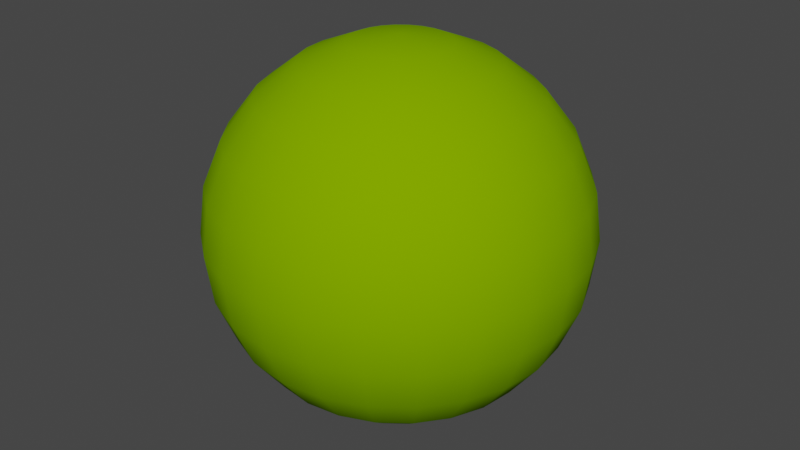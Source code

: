 # Source: LPEo300cm.blend  (saved by Blender 4.0.36; exported with 4.5.12 LTS)
import bpy
from mathutils import Matrix  # noqa: F401  (used for matrix-valued properties, if any)

bpy.ops.wm.read_factory_settings(use_empty=True)
scene = bpy.context.scene
scene.name = 'Scene'

# ---- collections
col_collection = bpy.data.collections.new('Collection'); scene.collection.children.link(col_collection)

# ---- materials (node trees are filled in below, after node groups)
mat_surface_style_1316 = bpy.data.materials.new('surface-style-1316')
mat_surface_style_1316.use_transparent_shadow = False
mat_surface_style_1316.diffuse_color = (0.1961, 0.3922, 0.0, 1.0)
mat_surface_style_1316.roughness = 1.0

# ---- material node trees
mat_surface_style_1316.use_nodes = True; mat_surface_style_1316.node_tree.nodes.clear()
_N = mat_surface_style_1316.node_tree.nodes; _L = mat_surface_style_1316.node_tree.links
n0 = _N.new('ShaderNodeBsdfPrincipled'); n0.name = 'Principled BSDF'; n0.location = (0, 300)
n0.inputs[0].default_value = (0.1961, 0.3922, 0.0, 1.0)
n0.inputs[2].default_value = 1.0
n0.inputs[3].default_value = 1.45
n0.inputs[13].default_value = 0.0
n1 = _N.new('ShaderNodeOutputMaterial'); n1.name = 'Material Output'; n1.location = (280, 300)
_L.new(n0.outputs[0], n1.inputs[0])
n1.is_active_output = True

# ---- world
world_world = bpy.data.worlds.new('World'); scene.world = world_world
world_world.use_nodes = True; world_world.node_tree.nodes.clear()
_N = world_world.node_tree.nodes; _L = world_world.node_tree.links
n0 = _N.new('ShaderNodeOutputWorld'); n0.name = 'World Output'; n0.location = (300, 300)
n1 = _N.new('ShaderNodeBackground'); n1.name = 'Background'; n1.location = (10, 300)
n1.inputs[0].default_value = (0.05088, 0.05088, 0.05088, 1.0)
_L.new(n1.outputs[0], n0.inputs[0])
n0.is_active_output = True
world_world.color = (0.05088, 0.05088, 0.05088)
world_world.use_sun_shadow = False
world_world.sun_shadow_jitter_overblur = 0.0

# ---- meshes
me_lpeo300cm = bpy.data.meshes.new('LPEo300cm')
me_lpeo300cm.from_pydata([(-1.125, 0.6495, 0.75), (-0.9186, 0.9186, 0.75), (-1.255, 0.7244, 1.112), (-1.025, 1.025, 1.112), (-0.9186, 0.5303, 0.4393), (-0.75, 0.75, 0.4393), (-0.6495, 0.375, 0.201), (-0.5303, 0.5303, 0.201), (-0.3362, 0.1941, 0.05111), (-0.2745, 0.2745, 0.05111), (-1.91e-32, 1.442e-39, 0.0), (-1.255, 0.3362, 0.75), (-1.4, 0.375, 1.112), (-1.449, 0.3882, 1.5), (-1.299, 0.75, 1.5), (-1.4, 0.375, 1.888), (-1.255, 0.7244, 1.888), (-1.255, 0.3362, 2.25), (-1.125, 0.6495, 2.25), (-1.025, 0.2745, 2.561), (-0.9186, 0.5303, 2.561), (-0.7244, 0.1941, 2.799), (-0.6495, 0.375, 2.799), (-0.375, 0.1005, 2.949), (-0.3362, 0.1941, 2.949), (-1.91e-32, 1.442e-39, 3.0), (-1.025, 0.2745, 0.4393), (-0.7244, 0.1941, 0.201), (-0.375, 0.1005, 0.05111), (-0.3882, 2.931e-08, 2.949), (-0.75, 5.662e-08, 2.799), (-1.061, 8.01e-08, 2.561), (-1.299, 9.807e-08, 2.25), (-1.449, 1.094e-07, 1.888), (-1.5, 1.132e-07, 1.5), (-1.449, 1.094e-07, 1.112), (-1.299, 9.807e-08, 0.75), (-1.061, 8.01e-08, 0.4393), (-0.75, 5.662e-08, 0.201), (-0.3882, 2.931e-08, 0.05111), (-0.375, -0.1005, 2.949), (-0.7244, -0.1941, 2.799), (-1.025, -0.2745, 2.561), (-1.255, -0.3362, 2.25), (-1.4, -0.375, 1.888), (-1.449, -0.3882, 1.5), (-1.4, -0.375, 1.112), (-1.255, -0.3362, 0.75), (-1.025, -0.2745, 0.4393), (-0.7244, -0.1941, 0.201), (-0.375, -0.1005, 0.05111), (-0.3362, -0.1941, 2.949), (-0.6495, -0.375, 2.799), (-0.9186, -0.5303, 2.561), (-1.125, -0.6495, 2.25), (-1.255, -0.7244, 1.888), (-1.299, -0.75, 1.5), (-1.255, -0.7244, 1.112), (-1.125, -0.6495, 0.75), (-0.9186, -0.5303, 0.4393), (-0.6495, -0.375, 0.201), (-0.3362, -0.1941, 0.05111), (-0.2745, -0.2745, 2.949), (-0.5303, -0.5303, 2.799), (-0.75, -0.75, 2.561), (-0.9186, -0.9186, 2.25), (-1.025, -1.025, 1.888), (-1.061, -1.061, 1.5), (-1.025, -1.025, 1.112), (-0.9186, -0.9186, 0.75), (-0.75, -0.75, 0.4393), (-0.5303, -0.5303, 0.201), (-0.2745, -0.2745, 0.05111), (-0.1941, -0.3362, 2.949), (-0.375, -0.6495, 2.799), (-0.5303, -0.9186, 2.561), (-0.6495, -1.125, 2.25), (-0.7244, -1.255, 1.888), (-0.75, -1.299, 1.5), (-0.7244, -1.255, 1.112), (-0.6495, -1.125, 0.75), (-0.5303, -0.9186, 0.4393), (-0.375, -0.6495, 0.201), (-0.1941, -0.3362, 0.05111), (-0.1005, -0.375, 2.949), (-0.1941, -0.7244, 2.799), (-0.2745, -1.025, 2.561), (-0.3362, -1.255, 2.25), (-0.375, -1.4, 1.888), (-0.3882, -1.449, 1.5), (-0.375, -1.4, 1.112), (-0.3362, -1.255, 0.75), (-0.2745, -1.025, 0.4393), (-0.1941, -0.7244, 0.201), (-0.1005, -0.375, 0.05111), (-2.931e-08, -0.3882, 2.949), (-5.662e-08, -0.75, 2.799), (-8.01e-08, -1.061, 2.561), (-9.807e-08, -1.299, 2.25), (-1.094e-07, -1.449, 1.888), (-1.132e-07, -1.5, 1.5), (-1.094e-07, -1.449, 1.112), (-9.807e-08, -1.299, 0.75), (-8.01e-08, -1.061, 0.4393), (-5.662e-08, -0.75, 0.201), (-2.931e-08, -0.3882, 0.05111), (0.1005, -0.375, 2.949), (0.1941, -0.7244, 2.799), (0.2745, -1.025, 2.561), (0.3362, -1.255, 2.25), (0.375, -1.4, 1.888), (0.3882, -1.449, 1.5), (0.375, -1.4, 1.112), (0.3362, -1.255, 0.75), (0.2745, -1.025, 0.4393), (0.1941, -0.7244, 0.201), (0.1005, -0.375, 0.05111), (0.1941, -0.3362, 2.949), (0.375, -0.6495, 2.799), (0.5303, -0.9186, 2.561), (0.6495, -1.125, 2.25), (0.7244, -1.255, 1.888), (0.75, -1.299, 1.5), (0.7244, -1.255, 1.112), (0.6495, -1.125, 0.75), (0.5303, -0.9186, 0.4393), (0.375, -0.6495, 0.201), (0.1941, -0.3362, 0.05111), (0.2745, -0.2745, 2.949), (0.5303, -0.5303, 2.799), (0.75, -0.75, 2.561), (-0.6495, 1.125, 0.75), (-0.7244, 1.255, 1.112), (-0.3362, 1.255, 0.75), (-0.375, 1.4, 1.112), (9.807e-08, 1.299, 0.75), (1.094e-07, 1.449, 1.112), (0.3362, 1.255, 0.75), (0.375, 1.4, 1.112), (0.6495, 1.125, 0.75), (0.7244, 1.255, 1.112), (0.9186, 0.9186, 0.75), (1.025, 1.025, 1.112), (1.125, 0.6495, 0.75), (1.255, 0.7244, 1.112), (1.255, 0.3362, 0.75), (1.4, 0.375, 1.112), (1.299, -9.807e-08, 0.75), (1.449, -1.094e-07, 1.112), (1.449, 0.3882, 1.5), (1.5, -1.132e-07, 1.5), (1.4, 0.375, 1.888), (1.449, -1.094e-07, 1.888), (1.255, 0.3362, 2.25), (1.299, -9.807e-08, 2.25), (1.025, 0.2745, 2.561), (1.061, -8.01e-08, 2.561), (0.7244, 0.1941, 2.799), (0.75, -5.662e-08, 2.799), (0.375, 0.1005, 2.949), (0.3882, -2.931e-08, 2.949), (1.025, 0.2745, 0.4393), (1.061, -8.01e-08, 0.4393), (0.7244, 0.1941, 0.201), (0.75, -5.662e-08, 0.201), (0.375, 0.1005, 0.05111), (0.3882, -2.931e-08, 0.05111), (0.3362, 0.1941, 2.949), (0.6495, 0.375, 2.799), (0.9186, 0.5303, 2.561), (1.125, 0.6495, 2.25), (1.255, 0.7244, 1.888), (1.299, 0.75, 1.5), (0.9186, 0.5303, 0.4393), (0.6495, 0.375, 0.201), (0.3362, 0.1941, 0.05111), (0.2745, 0.2745, 2.949), (0.5303, 0.5303, 2.799), (0.75, 0.75, 2.561), (0.9186, 0.9186, 2.25), (1.025, 1.025, 1.888), (1.061, 1.061, 1.5), (0.75, 0.75, 0.4393), (0.5303, 0.5303, 0.201), (0.2745, 0.2745, 0.05111), (0.1941, 0.3362, 2.949), (0.375, 0.6495, 2.799), (0.5303, 0.9186, 2.561), (0.6495, 1.125, 2.25), (0.7244, 1.255, 1.888), (0.75, 1.299, 1.5), (0.5303, 0.9186, 0.4393), (0.375, 0.6495, 0.201), (0.1941, 0.3362, 0.05111), (0.1941, 0.7244, 2.799), (0.1005, 0.375, 2.949), (0.2745, 1.025, 2.561), (0.3362, 1.255, 2.25), (0.375, 1.4, 1.888), (0.3882, 1.449, 1.5), (0.2745, 1.025, 0.4393), (0.1941, 0.7244, 0.201), (0.1005, 0.375, 0.05111), (5.662e-08, 0.75, 2.799), (2.931e-08, 0.3882, 2.949), (8.01e-08, 1.061, 2.561), (9.807e-08, 1.299, 2.25), (1.094e-07, 1.449, 1.888), (1.132e-07, 1.5, 1.5), (8.01e-08, 1.061, 0.4393), (5.662e-08, 0.75, 0.201), (2.931e-08, 0.3882, 0.05111), (-0.1005, 0.375, 2.949), (-0.1941, 0.7244, 2.799), (-0.2745, 1.025, 2.561), (-0.3362, 1.255, 2.25), (-0.375, 1.4, 1.888), (-0.3882, 1.449, 1.5), (-0.2745, 1.025, 0.4393), (-0.1941, 0.7244, 0.201), (-0.1005, 0.375, 0.05111), (-0.1941, 0.3362, 2.949), (-0.375, 0.6495, 2.799), (-0.5303, 0.9186, 2.561), (-0.6495, 1.125, 2.25), (-0.7244, 1.255, 1.888), (-0.75, 1.299, 1.5), (-0.5303, 0.9186, 0.4393), (-0.375, 0.6495, 0.201), (-0.1941, 0.3362, 0.05111), (-0.2745, 0.2745, 2.949), (-0.5303, 0.5303, 2.799), (-0.75, 0.75, 2.561), (-0.9186, 0.9186, 2.25), (-1.025, 1.025, 1.888), (-1.061, 1.061, 1.5), (1.061, -1.061, 1.5), (1.025, -1.025, 1.888), (1.025, -1.025, 1.112), (0.9186, -0.9186, 0.75), (0.75, -0.75, 0.4393), (0.5303, -0.5303, 0.201), (0.2745, -0.2745, 0.05111), (0.3362, -0.1941, 2.949), (0.6495, -0.375, 2.799), (0.9186, -0.5303, 2.561), (1.125, -0.6495, 2.25), (0.9186, -0.9186, 2.25), (1.255, -0.7244, 1.888), (1.299, -0.75, 1.5), (1.255, -0.7244, 1.112), (1.125, -0.6495, 0.75), (0.9186, -0.5303, 0.4393), (0.6495, -0.375, 0.201), (0.3362, -0.1941, 0.05111), (0.375, -0.1005, 2.949), (0.7244, -0.1941, 2.799), (1.025, -0.2745, 2.561), (1.255, -0.3362, 2.25), (1.4, -0.375, 1.888), (1.449, -0.3882, 1.5), (1.4, -0.375, 1.112), (1.255, -0.3362, 0.75), (1.025, -0.2745, 0.4393), (0.7244, -0.1941, 0.201), (0.375, -0.1005, 0.05111)], [], [(1, 0, 2), (1, 2, 3), (1, 5, 4), (1, 4, 0), (7, 4, 5), (6, 4, 7), (8, 6, 7), (8, 7, 9), (9, 10, 8), (12, 0, 11), (2, 0, 12), (12, 13, 14), (2, 12, 14), (14, 13, 15), (14, 15, 16), (18, 16, 15), (18, 15, 17), (20, 18, 17), (20, 17, 19), (19, 21, 22), (19, 22, 20), (21, 23, 24), (21, 24, 22), (24, 23, 25), (11, 4, 26), (0, 4, 11), (6, 26, 4), (27, 26, 6), (8, 27, 6), (28, 27, 8), (10, 28, 8), (23, 29, 25), (21, 29, 23), (30, 29, 21), (19, 30, 21), (31, 30, 19), (31, 17, 32), (19, 17, 31), (15, 33, 32), (17, 15, 32), (15, 13, 34), (15, 34, 33), (12, 35, 34), (12, 34, 13), (12, 11, 36), (12, 36, 35), (11, 26, 37), (11, 37, 36), (38, 37, 26), (38, 26, 27), (39, 38, 27), (39, 27, 28), (28, 10, 39), (29, 40, 25), (41, 40, 29), (41, 29, 30), (42, 41, 30), (42, 30, 31), (31, 32, 43), (31, 43, 42), (32, 33, 44), (32, 44, 43), (44, 34, 45), (33, 34, 44), (46, 45, 34), (35, 46, 34), (36, 47, 46), (35, 36, 46), (47, 37, 48), (36, 37, 47), (38, 48, 37), (49, 48, 38), (39, 49, 38), (50, 49, 39), (39, 10, 50), (40, 51, 25), (41, 51, 40), (52, 51, 41), (42, 52, 41), (53, 52, 42), (53, 43, 54), (42, 43, 53), (54, 44, 55), (43, 44, 54), (56, 55, 44), (45, 56, 44), (46, 57, 56), (46, 56, 45), (46, 47, 58), (46, 58, 57), (47, 48, 59), (47, 59, 58), (60, 59, 48), (60, 48, 49), (61, 60, 49), (61, 49, 50), (50, 10, 61), (51, 62, 25), (63, 62, 51), (63, 51, 52), (53, 63, 52), (64, 63, 53), (53, 54, 65), (53, 65, 64), (55, 66, 65), (55, 65, 54), (67, 66, 55), (56, 67, 55), (57, 68, 67), (57, 67, 56), (69, 68, 57), (58, 69, 57), (59, 70, 69), (58, 59, 69), (71, 70, 59), (71, 59, 60), (71, 60, 61), (72, 71, 61), (61, 10, 72), (73, 25, 62), (62, 63, 74), (62, 74, 73), (63, 64, 75), (63, 75, 74), (75, 64, 65), (76, 75, 65), (76, 66, 77), (76, 65, 66), (66, 67, 78), (77, 66, 78), (78, 68, 79), (78, 67, 68), (68, 69, 80), (79, 68, 80), (81, 80, 69), (81, 69, 70), (81, 71, 82), (70, 71, 81), (82, 72, 83), (71, 72, 82), (83, 72, 10), (84, 25, 73), (84, 74, 85), (73, 74, 84), (74, 75, 86), (74, 86, 85), (87, 86, 75), (87, 75, 76), (87, 76, 77), (88, 87, 77), (77, 78, 89), (88, 77, 89), (89, 79, 90), (89, 78, 79), (91, 90, 79), (91, 79, 80), (81, 91, 80), (92, 91, 81), (92, 82, 93), (81, 82, 92), (82, 83, 94), (82, 94, 93), (94, 83, 10), (95, 25, 84), (95, 85, 96), (84, 85, 95), (96, 86, 97), (85, 86, 96), (98, 97, 86), (98, 86, 87), (98, 87, 88), (99, 98, 88), (100, 99, 88), (100, 88, 89), (90, 100, 89), (101, 100, 90), (102, 101, 90), (102, 90, 91), (92, 102, 91), (103, 102, 92), (92, 93, 104), (92, 104, 103), (93, 94, 105), (93, 105, 104), (105, 94, 10), (106, 25, 95), (106, 96, 107), (95, 96, 106), (96, 97, 108), (96, 108, 107), (98, 108, 97), (109, 108, 98), (110, 109, 98), (110, 98, 99), (100, 110, 99), (111, 110, 100), (112, 111, 100), (112, 100, 101), (112, 101, 102), (113, 112, 102), (114, 113, 102), (114, 102, 103), (114, 104, 115), (103, 104, 114), (104, 105, 116), (104, 116, 115), (116, 105, 10), (117, 25, 106), (117, 107, 118), (106, 107, 117), (118, 108, 119), (107, 108, 118), (109, 119, 108), (120, 119, 109), (121, 120, 109), (121, 109, 110), (121, 111, 122), (121, 110, 111), (111, 112, 123), (122, 111, 123), (123, 112, 113), (124, 123, 113), (125, 124, 113), (125, 113, 114), (114, 115, 126), (114, 126, 125), (115, 116, 127), (115, 127, 126), (127, 116, 10), (128, 25, 117), (128, 118, 129), (117, 118, 128), (118, 119, 130), (118, 130, 129), (3, 131, 1), (3, 132, 131), (133, 131, 132), (134, 133, 132), (135, 133, 134), (136, 135, 134), (138, 137, 135), (138, 135, 136), (140, 139, 137), (140, 137, 138), (140, 141, 139), (140, 142, 141), (141, 142, 144), (143, 141, 144), (143, 144, 146), (143, 146, 145), (146, 148, 147), (145, 146, 147), (148, 146, 149), (148, 149, 150), (149, 151, 152), (149, 152, 150), (151, 153, 154), (151, 154, 152), (153, 155, 156), (153, 156, 154), (158, 156, 155), (158, 155, 157), (160, 158, 157), (160, 157, 159), (25, 160, 159), (162, 145, 147), (161, 145, 162), (161, 164, 163), (162, 164, 161), (163, 166, 165), (164, 166, 163), (165, 166, 10), (167, 25, 159), (167, 157, 168), (159, 157, 167), (157, 155, 169), (157, 169, 168), (153, 169, 155), (170, 169, 153), (151, 170, 153), (171, 170, 151), (172, 171, 151), (149, 172, 151), (146, 144, 172), (146, 172, 149), (173, 143, 145), (173, 145, 161), (163, 174, 173), (161, 163, 173), (163, 165, 175), (163, 175, 174), (175, 165, 10), (176, 25, 167), (167, 168, 177), (167, 177, 176), (177, 169, 178), (168, 169, 177), (179, 178, 169), (179, 169, 170), (180, 179, 170), (171, 180, 170), (181, 180, 171), (172, 181, 171), (144, 142, 181), (144, 181, 172), (141, 143, 173), (182, 141, 173), (173, 174, 183), (173, 183, 182), (175, 184, 183), (174, 175, 183), (184, 175, 10), (176, 185, 25), (186, 185, 176), (186, 176, 177), (186, 177, 178), (187, 186, 178), (179, 188, 187), (178, 179, 187), (179, 180, 189), (188, 179, 189), (180, 181, 190), (189, 180, 190), (190, 142, 140), (190, 181, 142), (141, 182, 191), (141, 191, 139), (192, 191, 182), (192, 182, 183), (184, 192, 183), (193, 192, 184), (184, 10, 193), (194, 195, 185), (194, 185, 186), (196, 194, 186), (196, 186, 187), (187, 188, 197), (187, 197, 196), (189, 198, 197), (188, 189, 197), (189, 190, 199), (198, 189, 199), (199, 140, 138), (199, 190, 140), (137, 191, 200), (139, 191, 137), (192, 200, 191), (201, 200, 192), (193, 201, 192), (202, 201, 193), (203, 204, 195), (203, 195, 194), (195, 204, 25), (196, 203, 194), (205, 203, 196), (196, 197, 206), (196, 206, 205), (198, 207, 206), (197, 198, 206), (198, 199, 208), (198, 208, 207), (208, 138, 136), (199, 138, 208), (135, 200, 209), (137, 200, 135), (210, 209, 200), (210, 200, 201), (202, 210, 201), (211, 210, 202), (202, 10, 211), (204, 212, 25), (213, 212, 204), (213, 204, 203), (214, 213, 203), (214, 203, 205), (214, 206, 215), (205, 206, 214), (206, 207, 216), (206, 216, 215), (216, 208, 217), (207, 208, 216), (208, 136, 134), (208, 134, 217), (135, 209, 218), (135, 218, 133), (210, 218, 209), (219, 218, 210), (211, 219, 210), (220, 219, 211), (211, 10, 220), (212, 221, 25), (222, 221, 212), (222, 212, 213), (214, 222, 213), (223, 222, 214), (223, 215, 224), (214, 215, 223), (215, 216, 225), (215, 225, 224), (225, 217, 226), (225, 216, 217), (217, 134, 132), (226, 217, 132), (133, 218, 227), (133, 227, 131), (228, 227, 218), (228, 218, 219), (220, 228, 219), (229, 228, 220), (220, 10, 229), (221, 230, 25), (185, 195, 25), (222, 230, 221), (231, 230, 222), (223, 231, 222), (232, 231, 223), (223, 224, 233), (223, 233, 232), (224, 225, 234), (233, 224, 234), (234, 226, 235), (234, 225, 226), (226, 132, 3), (235, 226, 3), (227, 5, 1), (131, 227, 1), (7, 5, 227), (7, 227, 228), (9, 7, 228), (9, 228, 229), (10, 9, 229), (193, 10, 202), (24, 25, 230), (24, 230, 231), (22, 24, 231), (20, 22, 231), (20, 231, 232), (233, 18, 20), (232, 233, 20), (16, 18, 233), (234, 16, 233), (235, 14, 16), (235, 16, 234), (2, 14, 235), (3, 2, 235), (237, 122, 236), (237, 121, 122), (122, 123, 238), (236, 122, 238), (123, 124, 239), (238, 123, 239), (239, 124, 125), (240, 239, 125), (126, 241, 240), (125, 126, 240), (126, 127, 242), (126, 242, 241), (242, 127, 10), (243, 25, 128), (129, 244, 243), (128, 129, 243), (129, 130, 245), (129, 245, 244), (245, 130, 247), (246, 245, 247), (237, 248, 246), (237, 246, 247), (236, 249, 248), (236, 248, 237), (250, 249, 236), (238, 250, 236), (239, 251, 250), (239, 250, 238), (252, 251, 239), (252, 239, 240), (252, 241, 253), (240, 241, 252), (241, 242, 254), (241, 254, 253), (254, 242, 10), (255, 25, 243), (243, 244, 256), (243, 256, 255), (245, 257, 256), (244, 245, 256), (258, 257, 245), (258, 245, 246), (259, 258, 246), (259, 246, 248), (249, 260, 259), (249, 259, 248), (261, 260, 249), (250, 261, 249), (251, 261, 250), (262, 261, 251), (252, 262, 251), (263, 262, 252), (252, 253, 264), (252, 264, 263), (264, 254, 265), (253, 254, 264), (265, 254, 10), (25, 255, 160), (160, 256, 158), (255, 256, 160), (158, 257, 156), (256, 257, 158), (258, 156, 257), (154, 156, 258), (154, 258, 259), (152, 154, 259), (152, 259, 260), (150, 152, 260), (148, 150, 260), (261, 148, 260), (147, 148, 261), (147, 261, 262), (162, 147, 262), (162, 262, 263), (263, 264, 164), (263, 164, 162), (264, 265, 166), (264, 166, 164), (166, 265, 10), (247, 121, 237), (247, 120, 121), (247, 130, 119), (247, 119, 120)])
me_lpeo300cm.polygons.foreach_set('use_smooth', [True] * 528)
me_lpeo300cm.materials.append(mat_surface_style_1316)
me_lpeo300cm.update()

# ---- objects
ob_lpeo300cm = bpy.data.objects.new('LPEo300cm', me_lpeo300cm)

# ---- transforms, parenting, visibility, modifiers, constraints
ob_lpeo300cm.location = (0.0, 0.0, 0.0)

# ---- collection membership
col_collection.objects.link(ob_lpeo300cm)

# ---- scene / render settings (as saved in the file)
scene.frame_start = 1; scene.frame_end = 250; scene.frame_set(1)
scene.render.engine = 'BLENDER_EEVEE_NEXT'
scene.render.image_settings.color_mode = 'RGB'
scene.cycles.sampling_pattern = 'TABULATED_SOBOL'
scene.view_settings.view_transform = 'Filmic'
bpy.context.view_layer.update()

# ---- added for rendering (the .blend has no active camera and no usable light): camera, sun
cam_auto = bpy.data.cameras.new('AutoCamera')
cam_auto.lens = 50.0
cam_auto.sensor_width = 36.0
cam_auto.clip_end = 1000.0
ob_auto_camera = bpy.data.objects.new('AutoCamera', cam_auto)
scene.collection.objects.link(ob_auto_camera)
ob_auto_camera.location = (4.80761, -5.76913, 5.34609)
ob_auto_camera.rotation_euler = (1.09748, -7.21219e-08, 0.694738)
scene.camera = ob_auto_camera
light_auto_sun = bpy.data.lights.new('AutoSun', 'SUN')
light_auto_sun.energy = 3.0
light_auto_sun.angle = 0.0523599
ob_auto_sun = bpy.data.objects.new('AutoSun', light_auto_sun)
scene.collection.objects.link(ob_auto_sun)
ob_auto_sun.rotation_euler = (0.872665, 0.174533, 0.523599)
bpy.context.view_layer.update()
